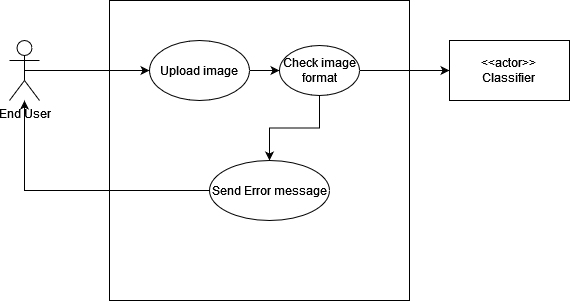

The diagram above was exported from draw.io. Its source (the exported page's mxGraphModel, read from the mxfile embedded in the PNG):
<mxGraphModel dx="1038" dy="564" grid="1" gridSize="10" guides="1" tooltips="1" connect="1" arrows="1" fold="1" page="1" pageScale="1" pageWidth="850" pageHeight="1100" math="0" shadow="0">
  <root>
    <mxCell id="0" />
    <mxCell id="1" parent="0" />
    <mxCell id="93mAQtIUwkSrXpYFlIec-35" value="End User" style="shape=umlActor;verticalLabelPosition=bottom;verticalAlign=top;html=1;outlineConnect=0;" vertex="1" parent="1">
      <mxGeometry x="190" y="180" width="30" height="60" as="geometry" />
    </mxCell>
    <mxCell id="93mAQtIUwkSrXpYFlIec-36" value="" style="whiteSpace=wrap;html=1;aspect=fixed;" vertex="1" parent="1">
      <mxGeometry x="290" y="140" width="300" height="300" as="geometry" />
    </mxCell>
    <mxCell id="93mAQtIUwkSrXpYFlIec-40" value="" style="edgeStyle=orthogonalEdgeStyle;rounded=0;orthogonalLoop=1;jettySize=auto;html=1;" edge="1" parent="1" source="93mAQtIUwkSrXpYFlIec-37" target="93mAQtIUwkSrXpYFlIec-39">
      <mxGeometry relative="1" as="geometry" />
    </mxCell>
    <mxCell id="93mAQtIUwkSrXpYFlIec-37" value="Upload image" style="ellipse;whiteSpace=wrap;html=1;" vertex="1" parent="1">
      <mxGeometry x="330" y="180" width="100" height="60" as="geometry" />
    </mxCell>
    <mxCell id="93mAQtIUwkSrXpYFlIec-42" style="edgeStyle=orthogonalEdgeStyle;rounded=0;orthogonalLoop=1;jettySize=auto;html=1;entryX=0;entryY=0.5;entryDx=0;entryDy=0;" edge="1" parent="1" source="93mAQtIUwkSrXpYFlIec-39" target="93mAQtIUwkSrXpYFlIec-41">
      <mxGeometry relative="1" as="geometry" />
    </mxCell>
    <mxCell id="93mAQtIUwkSrXpYFlIec-44" value="" style="edgeStyle=orthogonalEdgeStyle;rounded=0;orthogonalLoop=1;jettySize=auto;html=1;" edge="1" parent="1" source="93mAQtIUwkSrXpYFlIec-39" target="93mAQtIUwkSrXpYFlIec-43">
      <mxGeometry relative="1" as="geometry" />
    </mxCell>
    <mxCell id="93mAQtIUwkSrXpYFlIec-39" value="Check image format" style="ellipse;whiteSpace=wrap;html=1;" vertex="1" parent="1">
      <mxGeometry x="460" y="185" width="80" height="50" as="geometry" />
    </mxCell>
    <mxCell id="93mAQtIUwkSrXpYFlIec-38" style="edgeStyle=orthogonalEdgeStyle;rounded=0;orthogonalLoop=1;jettySize=auto;html=1;exitX=0.5;exitY=0.5;exitDx=0;exitDy=0;exitPerimeter=0;" edge="1" parent="1" source="93mAQtIUwkSrXpYFlIec-35" target="93mAQtIUwkSrXpYFlIec-37">
      <mxGeometry relative="1" as="geometry" />
    </mxCell>
    <mxCell id="93mAQtIUwkSrXpYFlIec-41" value="&lt;div&gt;&amp;lt;&amp;lt;actor&amp;gt;&amp;gt;&lt;br&gt;&lt;/div&gt;&lt;div&gt;Classifier&lt;/div&gt;" style="rounded=0;whiteSpace=wrap;html=1;" vertex="1" parent="1">
      <mxGeometry x="630" y="180" width="120" height="60" as="geometry" />
    </mxCell>
    <mxCell id="93mAQtIUwkSrXpYFlIec-45" style="edgeStyle=orthogonalEdgeStyle;rounded=0;orthogonalLoop=1;jettySize=auto;html=1;exitX=0;exitY=0.5;exitDx=0;exitDy=0;" edge="1" parent="1" source="93mAQtIUwkSrXpYFlIec-43" target="93mAQtIUwkSrXpYFlIec-35">
      <mxGeometry relative="1" as="geometry" />
    </mxCell>
    <mxCell id="93mAQtIUwkSrXpYFlIec-43" value="Send Error message" style="ellipse;whiteSpace=wrap;html=1;" vertex="1" parent="1">
      <mxGeometry x="390" y="300" width="120" height="60" as="geometry" />
    </mxCell>
  </root>
</mxGraphModel>